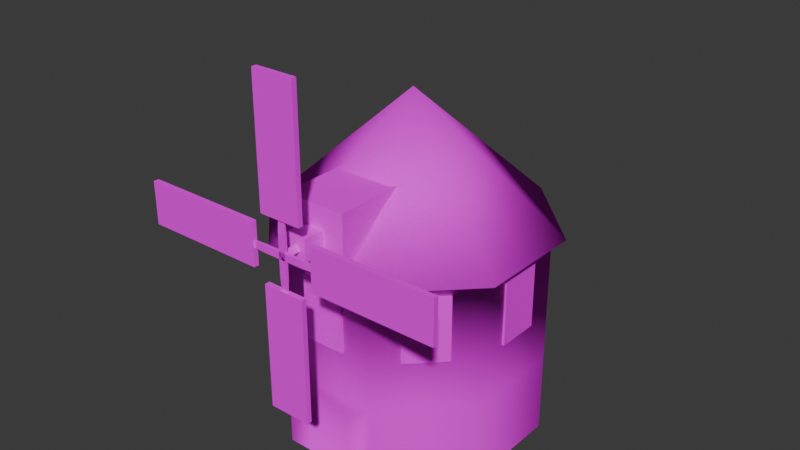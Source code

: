 # Source: Molino.blend  (saved by Blender 5.0.119; exported with 4.5.12 LTS)
import bpy
from mathutils import Matrix  # noqa: F401  (used for matrix-valued properties, if any)

bpy.ops.wm.read_factory_settings(use_empty=True)
scene = bpy.context.scene
scene.name = 'Scene'

# ---- collections
col_collection = bpy.data.collections.new('Collection'); scene.collection.children.link(col_collection)

# ---- images (referenced by path relative to the original .blend; pixels are not part of the script)
import os
ASSET_DIR = os.environ.get("B2B_ASSET_DIR", "")  # directory of the original .blend (textures are referenced by path, not embedded)
HERE = os.path.dirname(os.path.abspath(__file__))  # packed textures are extracted next to this script under _unpacked/

def load_image(name, relpath, width, height, colorspace="sRGB"):
    """Load a texture the original file referenced (path relative to the .blend, or extracted next to this script)."""
    p = next((c for c in (os.path.join(HERE, relpath), os.path.join(ASSET_DIR, relpath)) if relpath and os.path.exists(c)), "")
    if p:
        img = bpy.data.images.load(p, check_existing=True)
        img.name = name
    else:  # same state as the original file: an image datablock whose file is absent (Cycles renders it pink)
        img = bpy.data.images.new(name, width, height)
        img.source = "FILE"
        img.filepath = "//" + (relpath or name)
    img.colorspace_settings.name = colorspace
    return img
img_lord_of_the_maps_1x_png = load_image('lord-of-the-maps-1x.png', 'lord-of-the-maps-1x.png', 1024, 1024, 'sRGB')
img_aspas_png = load_image('Aspas.png', 'Aspas.png', 1024, 1024, 'sRGB')

# ---- materials (node trees are filled in below, after node groups)
mat_palette = bpy.data.materials.new('Palette')
mat_palette.alpha_threshold = 0.0
mat_palette.use_backface_culling_lightprobe_volume = False
mat_palette.roughness = 0.5
mat_palette.line_color = (0.0, 0.0, 0.0, 1.0)
mat_aspas = bpy.data.materials.new('Aspas')

# ---- material node trees
mat_palette.use_nodes = True; mat_palette.node_tree.nodes.clear()
_N = mat_palette.node_tree.nodes; _L = mat_palette.node_tree.links
n0 = _N.new('ShaderNodeOutputMaterial'); n0.name = 'Material Output'; n0.location = (200, 100)
n1 = _N.new('ShaderNodeBsdfPrincipled'); n1.name = 'Principled BSDF'; n1.location = (-200, 100)
n1.inputs[2].default_value = 1.0
n1.inputs[13].default_value = 0.0
n2 = _N.new('ShaderNodeTexImage'); n2.name = 'Image Texture'; n2.location = (-490, 80)
n2.image = img_lord_of_the_maps_1x_png
n2.interpolation = 'Closest'
_L.new(n1.outputs[0], n0.inputs[0])
_L.new(n2.outputs[0], n1.inputs[0])
n0.is_active_output = True
mat_aspas.use_nodes = True; mat_aspas.node_tree.nodes.clear()
_N = mat_aspas.node_tree.nodes; _L = mat_aspas.node_tree.links
n0 = _N.new('ShaderNodeBsdfPrincipled'); n0.name = 'Principled BSDF'; n0.location = (-200, 100)
n0.inputs[7].default_value = 1.0
n0.inputs[13].default_value = 0.0
n1 = _N.new('ShaderNodeOutputMaterial'); n1.name = 'Material Output'; n1.location = (200, 100)
n2 = _N.new('ShaderNodeTexImage'); n2.name = 'Image Texture'; n2.location = (-490, 80)
n2.image = img_aspas_png
_L.new(n0.outputs[0], n1.inputs[0])
_L.new(n2.outputs[0], n0.inputs[0])
n1.is_active_output = True

# ---- world
world_world = bpy.data.worlds.new('World'); scene.world = world_world
world_world.use_nodes = True; world_world.node_tree.nodes.clear()
_N = world_world.node_tree.nodes; _L = world_world.node_tree.links
n0 = _N.new('ShaderNodeOutputWorld'); n0.name = 'World Output'; n0.location = (200, 100)
n1 = _N.new('ShaderNodeBackground'); n1.name = 'Background'; n1.location = (-200, 100)
n1.inputs[0].default_value = (0.05088, 0.05088, 0.05088, 1.0)
_L.new(n1.outputs[0], n0.inputs[0])
n0.is_active_output = True
world_world.color = (0.05088, 0.05088, 0.05088)
world_world.sun_shadow_jitter_overblur = 0.0

# ---- meshes
me_circle = bpy.data.meshes.new('Circle')
me_circle.from_pydata([(4.592, 11.09, 0.0), (-4.592, 11.09, 0.0), (-11.09, 4.592, 0.0), (-11.09, -4.592, 0.0), (-4.592, -11.09, 0.0), (4.592, -11.09, 0.0), (11.09, -4.592, 0.0), (11.09, 4.592, 0.0), (4.592, 11.09, 19.18), (-4.592, 11.09, 19.18), (-11.09, 4.592, 19.18), (-11.09, -4.592, 19.18), (-4.592, -11.09, 19.18), (4.592, -11.09, 19.18), (11.09, -4.592, 19.18), (11.09, 4.592, 19.18), (5.051, 12.2, 19.18), (-5.051, 12.2, 19.18), (-12.2, 5.051, 19.18), (-12.2, -5.051, 19.18), (-5.051, -12.2, 19.18), (5.051, -12.2, 19.18), (12.2, -5.051, 19.18), (12.2, 5.051, 19.18), (4.592, 11.09, 7.5), (-11.09, -4.592, 7.5), (-11.09, 4.592, 7.5), (2.263, -11.09, 6.0), (-2.263, -11.09, 6.0), (0.0, 0.0, 31.18), (11.09, 4.592, 7.5), (11.09, -4.592, 7.5), (-4.592, 11.09, 7.5), (2.263, -11.09, 0.0), (4.592, -11.09, 7.5), (-2.263, -11.09, 0.0), (-4.592, -11.09, 7.5), (-1.0, -14.0, 21.18), (-1.0, -14.0, 23.18), (-1.0, -12.0, 21.18), (-1.0, -12.0, 23.18), (1.0, -14.0, 21.18), (1.0, -14.0, 23.18), (1.0, -12.0, 21.18), (1.0, -12.0, 23.18), (-3.0, -12.0, 25.18), (-3.0, -12.0, 19.18), (3.0, -12.0, 19.18), (3.0, -12.0, 25.18), (-3.0, -4.0, 25.18), (-3.0, -4.0, 19.18), (3.0, -4.0, 19.18), (3.0, -4.0, 25.18), (11.28, 2.0, 18.0), (11.28, 2.0, 12.0), (11.28, -2.0, 12.0), (11.28, -2.0, 18.0), (10.72, 2.0, 18.0), (10.72, -2.0, 18.0), (10.72, 2.0, 12.0), (10.72, -2.0, 12.0), (-11.38, -2.0, 12.0), (-11.38, 2.0, 12.0), (-11.38, -2.0, 18.0), (-11.38, 2.0, 18.0), (-10.83, -2.0, 18.0), (-10.83, -2.0, 12.0), (-10.83, 2.0, 12.0), (-10.83, 2.0, 18.0), (-2.051, 11.33, 18.0), (-2.051, 11.33, 12.0), (1.949, 11.33, 12.0), (1.949, 11.33, 18.0), (-2.051, 10.77, 18.0), (1.949, 10.77, 18.0), (-2.051, 10.77, 12.0), (1.949, 10.77, 12.0), (1.949, -11.33, 12.0), (-2.051, -11.33, 12.0), (1.949, -11.33, 18.0), (-2.051, -11.33, 18.0), (1.949, -10.77, 18.0), (1.949, -10.77, 12.0), (-2.051, -10.77, 12.0), (-2.051, -10.77, 18.0), (-9.475, 6.595, 18.0), (-9.475, 6.595, 12.0), (-6.646, 9.424, 12.0), (-6.646, 9.424, 18.0), (-9.084, 6.205, 18.0), (-6.255, 9.033, 18.0), (-9.084, 6.205, 12.0), (-6.255, 9.033, 12.0), (9.373, -6.595, 12.0), (6.544, -9.424, 12.0), (9.373, -6.595, 18.0), (6.544, -9.424, 18.0), (8.982, -6.205, 18.0), (8.982, -6.205, 12.0), (6.154, -9.033, 12.0), (6.154, -9.033, 18.0), (-6.646, -9.424, 18.0), (-6.646, -9.424, 12.0), (-9.475, -6.595, 12.0), (-9.475, -6.595, 18.0), (-6.255, -9.033, 18.0), (-9.084, -6.205, 18.0), (-6.255, -9.033, 12.0), (-9.084, -6.205, 12.0), (6.544, 9.424, 12.0), (9.373, 6.595, 12.0), (6.544, 9.424, 18.0), (9.373, 6.595, 18.0), (6.154, 9.033, 18.0), (6.154, 9.033, 12.0), (8.982, 6.205, 12.0), (8.982, 6.205, 18.0)], [], [(10, 26, 32, 9), (12, 36, 25, 11), (8, 15, 23, 16), (14, 13, 21, 22), (12, 11, 19, 20), (10, 9, 17, 18), (15, 14, 22, 23), (13, 12, 20, 21), (11, 10, 18, 19), (9, 8, 16, 17), (21, 20, 29), (19, 18, 29), (17, 16, 29), (16, 23, 29), (22, 21, 29), (20, 19, 29), (18, 17, 29), (23, 22, 29), (2, 1, 32, 26), (4, 3, 25, 36), (6, 5, 34, 31), (0, 7, 30, 24), (1, 0, 24, 32), (3, 2, 26, 25), (33, 35, 28, 27), (7, 6, 31, 30), (35, 33, 5, 4), (33, 27, 34, 5), (27, 28, 36, 34), (28, 35, 4, 36), (8, 24, 30, 15), (9, 32, 24, 8), (12, 13, 34, 36), (10, 11, 25, 26), (14, 15, 30, 31), (14, 31, 34, 13), (37, 38, 40, 39), (40, 44, 48, 45), (43, 44, 42, 41), (41, 42, 38, 37), (39, 43, 41, 37), (44, 40, 38, 42), (45, 48, 52, 49), (39, 40, 45, 46), (44, 43, 47, 48), (43, 39, 46, 47), (50, 49, 52, 51), (46, 45, 49, 50), (48, 47, 51, 52), (47, 46, 50, 51), (59, 57, 53, 54), (60, 58, 57, 59), (55, 54, 53, 56), (60, 59, 54, 55), (57, 58, 56, 53), (58, 60, 55, 56), (61, 63, 64, 62), (66, 67, 68, 65), (64, 63, 65, 68), (61, 62, 67, 66), (62, 64, 68, 67), (63, 61, 66, 65), (75, 73, 69, 70), (76, 74, 73, 75), (71, 70, 69, 72), (76, 75, 70, 71), (73, 74, 72, 69), (74, 76, 71, 72), (77, 79, 80, 78), (82, 83, 84, 81), (80, 79, 81, 84), (77, 78, 83, 82), (78, 80, 84, 83), (79, 77, 82, 81), (91, 89, 85, 86), (92, 90, 89, 91), (87, 86, 85, 88), (92, 91, 86, 87), (89, 90, 88, 85), (90, 92, 87, 88), (93, 95, 96, 94), (98, 99, 100, 97), (96, 95, 97, 100), (93, 94, 99, 98), (94, 96, 100, 99), (95, 93, 98, 97), (107, 105, 101, 102), (108, 106, 105, 107), (103, 102, 101, 104), (108, 107, 102, 103), (105, 106, 104, 101), (106, 108, 103, 104), (109, 111, 112, 110), (114, 115, 116, 113), (112, 111, 113, 116), (109, 110, 115, 114), (110, 112, 116, 115), (111, 109, 114, 113)])
me_circle.polygons.foreach_set('use_smooth', [1, 1, 1, 1, 1, 1, 1, 1, 1, 1, 1, 1, 1, 1, 1, 1, 1, 1, 1, 1, 1, 1, 1, 1, 1, 1, 1, 1, 1, 1, 1, 1, 1, 1, 1, 1, 0, 0, 0, 0, 0, 0, 0, 0, 0, 0, 0, 0, 0, 0, 0, 0, 0, 0, 0, 0, 0, 0, 0, 0, 0, 0, 0, 0, 0, 0, 0, 0, 0, 0, 0, 0, 0, 0, 0, 0, 0, 0, 0, 0, 0, 0, 0, 0, 0, 0, 0, 0, 0, 0, 0, 0, 0, 0, 0, 0, 0, 0])
_uv = me_circle.uv_layers.new(name='UVMap')
_uv.uv.foreach_set('vector', [0.06144, 0.4967, 0.06726, 0.337, 0.07916, 0.4353, 0.06166, 0.499, 0.0608, 0.4981, 0.03845, 0.427, 0.05033, 0.3356, 0.06109, 0.4963, 0.9158, 0.5626, 0.9158, 0.4126, 0.9181, 0.4197, 0.9181, 0.5541, 0.929, 0.3065, 0.9478, 0.3065, 0.9469, 0.3256, 0.9301, 0.325, 0.961, 0.4126, 0.961, 0.5626, 0.9586, 0.5555, 0.9587, 0.4211, 0.9478, 0.6687, 0.929, 0.6687, 0.9299, 0.6496, 0.9467, 0.6502, 0.9158, 0.4126, 0.929, 0.3065, 0.9301, 0.325, 0.9181, 0.4197, 0.9478, 0.3065, 0.961, 0.4126, 0.9587, 0.4211, 0.9469, 0.3256, 0.961, 0.5626, 0.9478, 0.6687, 0.9467, 0.6502, 0.9586, 0.5555, 0.929, 0.6687, 0.9158, 0.5626, 0.9181, 0.5541, 0.9299, 0.6496, 0.9469, 0.3256, 0.9587, 0.4211, 0.9384, 0.4876, 0.9586, 0.5555, 0.9467, 0.6502, 0.9384, 0.4876, 0.9299, 0.6496, 0.9181, 0.5541, 0.9384, 0.4876, 0.9181, 0.5541, 0.9181, 0.4197, 0.9384, 0.4876, 0.9301, 0.325, 0.9469, 0.3256, 0.9384, 0.4876, 0.9587, 0.4211, 0.9586, 0.5555, 0.9384, 0.4876, 0.9467, 0.6502, 0.9299, 0.6496, 0.9384, 0.4876, 0.9181, 0.4197, 0.9301, 0.325, 0.9384, 0.4876, 0.07488, 0.1666, 0.1, 0.3598, 0.07916, 0.4353, 0.06726, 0.337, 0.0203, 0.3847, 0.0406, 0.1804, 0.05033, 0.3356, 0.03845, 0.427, 0.04038, 0.8184, 0.02003, 0.6098, 0.03861, 0.5631, 0.04942, 0.6591, 0.1, 0.64, 0.07482, 0.8334, 0.06622, 0.6655, 0.07873, 0.5725, 0.1, 0.3598, 0.1, 0.64, 0.07873, 0.5725, 0.07916, 0.4353, 0.0406, 0.1804, 0.07488, 0.1666, 0.06726, 0.337, 0.05033, 0.3356, 0.9014, 0.2959, 0.9446, 0.2959, 0.9446, 0.7538, 0.9014, 0.7538, 0.07482, 0.8334, 0.04038, 0.8184, 0.04942, 0.6591, 0.06622, 0.6655, 0.02034, 0.4428, 0.02019, 0.5495, 0.02003, 0.6098, 0.0203, 0.3847, 0.02019, 0.5495, 0.0356, 0.5303, 0.03861, 0.5631, 0.02003, 0.6098, 0.0356, 0.5303, 0.03544, 0.4592, 0.03845, 0.427, 0.03861, 0.5631, 0.03544, 0.4592, 0.02034, 0.4428, 0.0203, 0.3847, 0.03845, 0.427, 0.06161, 0.5018, 0.07873, 0.5725, 0.06622, 0.6655, 0.06133, 0.5036, 0.06166, 0.499, 0.07916, 0.4353, 0.07873, 0.5725, 0.06161, 0.5018, 0.0608, 0.4981, 0.06075, 0.5009, 0.03861, 0.5631, 0.03845, 0.427, 0.06144, 0.4967, 0.06109, 0.4963, 0.05033, 0.3356, 0.06726, 0.337, 0.06097, 0.5032, 0.06133, 0.5036, 0.06622, 0.6655, 0.04942, 0.6591, 0.06097, 0.5032, 0.04942, 0.6591, 0.03861, 0.5631, 0.06075, 0.5009, 0.9292, 0.5707, 0.9292, 0.4542, 0.931, 0.4542, 0.931, 0.5707, 0.9328, 0.3377, 0.9328, 0.4542, 0.9328, 0.4542, 0.9328, 0.3377, 0.9328, 0.5707, 0.9328, 0.4542, 0.9346, 0.4542, 0.9346, 0.5707, 0.9346, 0.5707, 0.9346, 0.4542, 0.9364, 0.4542, 0.9364, 0.5707, 0.9328, 0.6872, 0.9328, 0.5707, 0.9346, 0.5707, 0.9346, 0.6872, 0.9328, 0.4542, 0.9328, 0.3377, 0.9346, 0.3377, 0.9346, 0.4542, 0.9328, 0.3377, 0.9328, 0.4542, 0.9328, 0.4542, 0.9328, 0.3377, 0.931, 0.5707, 0.931, 0.4542, 0.931, 0.4542, 0.931, 0.5707, 0.9328, 0.4542, 0.9328, 0.5707, 0.9328, 0.5707, 0.9328, 0.4542, 0.9328, 0.5707, 0.9328, 0.6872, 0.9328, 0.6872, 0.9328, 0.5707, 0.931, 0.5707, 0.931, 0.4542, 0.9328, 0.4542, 0.9328, 0.5707, 0.931, 0.5707, 0.931, 0.4542, 0.931, 0.4542, 0.931, 0.5707, 0.9328, 0.4542, 0.9328, 0.5707, 0.9328, 0.5707, 0.9328, 0.4542, 0.9328, 0.5707, 0.9328, 0.6872, 0.9328, 0.6872, 0.9328, 0.5707, 0.9246, 0.3564, 0.9303, 0.3564, 0.9303, 0.3564, 0.9246, 0.3564, 0.9246, 0.718, 0.9303, 0.718, 0.9303, 0.3564, 0.9246, 0.3564, 0.9246, 0.718, 0.9246, 0.3564, 0.9303, 0.3564, 0.9303, 0.718, 0.9246, 0.718, 0.9246, 0.3564, 0.9246, 0.3564, 0.9246, 0.718, 0.9303, 0.3564, 0.9303, 0.718, 0.9303, 0.718, 0.9303, 0.3564, 0.9303, 0.718, 0.9246, 0.718, 0.9246, 0.718, 0.9303, 0.718, 0.9303, 0.718, 0.9359, 0.718, 0.9359, 0.3564, 0.9303, 0.3564, 0.9303, 0.718, 0.9303, 0.3564, 0.9359, 0.3564, 0.9359, 0.718, 0.9359, 0.3564, 0.9359, 0.718, 0.9359, 0.718, 0.9359, 0.3564, 0.9303, 0.718, 0.9303, 0.3564, 0.9303, 0.3564, 0.9303, 0.718, 0.9303, 0.3564, 0.9359, 0.3564, 0.9359, 0.3564, 0.9303, 0.3564, 0.9359, 0.718, 0.9303, 0.718, 0.9303, 0.718, 0.9359, 0.718, 0.9246, 0.3564, 0.9303, 0.3564, 0.9303, 0.3564, 0.9246, 0.3564, 0.9246, 0.718, 0.9303, 0.718, 0.9303, 0.3564, 0.9246, 0.3564, 0.9246, 0.718, 0.9246, 0.3564, 0.9303, 0.3564, 0.9303, 0.718, 0.9246, 0.718, 0.9246, 0.3564, 0.9246, 0.3564, 0.9246, 0.718, 0.9303, 0.3564, 0.9303, 0.718, 0.9303, 0.718, 0.9303, 0.3564, 0.9303, 0.718, 0.9246, 0.718, 0.9246, 0.718, 0.9303, 0.718, 0.9303, 0.718, 0.9359, 0.718, 0.9359, 0.3564, 0.9303, 0.3564, 0.9303, 0.718, 0.9303, 0.3564, 0.9359, 0.3564, 0.9359, 0.718, 0.9359, 0.3564, 0.9359, 0.718, 0.9359, 0.718, 0.9359, 0.3564, 0.9303, 0.718, 0.9303, 0.3564, 0.9303, 0.3564, 0.9303, 0.718, 0.9303, 0.3564, 0.9359, 0.3564, 0.9359, 0.3564, 0.9303, 0.3564, 0.9359, 0.718, 0.9303, 0.718, 0.9303, 0.718, 0.9359, 0.718, 0.9246, 0.3564, 0.9303, 0.3564, 0.9303, 0.3564, 0.9246, 0.3564, 0.9246, 0.718, 0.9303, 0.718, 0.9303, 0.3564, 0.9246, 0.3564, 0.9246, 0.718, 0.9246, 0.3564, 0.9303, 0.3564, 0.9303, 0.718, 0.9246, 0.718, 0.9246, 0.3564, 0.9246, 0.3564, 0.9246, 0.718, 0.9303, 0.3564, 0.9303, 0.718, 0.9303, 0.718, 0.9303, 0.3564, 0.9303, 0.718, 0.9246, 0.718, 0.9246, 0.718, 0.9303, 0.718, 0.9303, 0.718, 0.9359, 0.718, 0.9359, 0.3564, 0.9303, 0.3564, 0.9303, 0.718, 0.9303, 0.3564, 0.9359, 0.3564, 0.9359, 0.718, 0.9359, 0.3564, 0.9359, 0.718, 0.9359, 0.718, 0.9359, 0.3564, 0.9303, 0.718, 0.9303, 0.3564, 0.9303, 0.3564, 0.9303, 0.718, 0.9303, 0.3564, 0.9359, 0.3564, 0.9359, 0.3564, 0.9303, 0.3564, 0.9359, 0.718, 0.9303, 0.718, 0.9303, 0.718, 0.9359, 0.718, 0.9246, 0.3564, 0.9303, 0.3564, 0.9303, 0.3564, 0.9246, 0.3564, 0.9246, 0.718, 0.9303, 0.718, 0.9303, 0.3564, 0.9246, 0.3564, 0.9246, 0.718, 0.9246, 0.3564, 0.9303, 0.3564, 0.9303, 0.718, 0.9246, 0.718, 0.9246, 0.3564, 0.9246, 0.3564, 0.9246, 0.718, 0.9303, 0.3564, 0.9303, 0.718, 0.9303, 0.718, 0.9303, 0.3564, 0.9303, 0.718, 0.9246, 0.718, 0.9246, 0.718, 0.9303, 0.718, 0.9303, 0.718, 0.9359, 0.718, 0.9359, 0.3564, 0.9303, 0.3564, 0.9303, 0.718, 0.9303, 0.3564, 0.9359, 0.3564, 0.9359, 0.718, 0.9359, 0.3564, 0.9359, 0.718, 0.9359, 0.718, 0.9359, 0.3564, 0.9303, 0.718, 0.9303, 0.3564, 0.9303, 0.3564, 0.9303, 0.718, 0.9303, 0.3564, 0.9359, 0.3564, 0.9359, 0.3564, 0.9303, 0.3564, 0.9359, 0.718, 0.9303, 0.718, 0.9303, 0.718, 0.9359, 0.718])
me_circle.materials.append(mat_palette)
me_circle.materials.append(mat_aspas)
me_circle.update()
me_cube = bpy.data.meshes.new('Cube')
me_cube.from_pydata([(0.5047, 0.5559, 5.0), (-0.5559, -0.5047, 5.0), (0.5047, -1.565, 5.0), (1.565, -0.5047, 5.0), (0.5047, 0.5559, 5.625), (-0.5559, -0.5047, 5.625), (0.5047, -1.565, 5.625), (1.565, -0.5047, 5.625), (2.626, -3.687, 5.0), (3.687, -2.626, 5.0), (2.626, -3.687, 5.625), (3.687, -2.626, 5.625), (4.394, -5.454, 5.221), (5.454, -4.394, 5.221), (4.394, -5.454, 5.404), (5.454, -4.394, 5.404), (1.742, -8.106, 4.766), (8.106, -1.742, 4.766), (1.742, -8.106, 5.859), (8.106, -1.742, 5.859), (20.3, -26.67, 4.766), (26.67, -20.3, 4.766), (20.3, -26.67, 5.859), (26.67, -20.3, 5.859), (-0.5048, 0.5559, 5.0), (0.5559, -0.5047, 5.0), (-0.5048, -1.565, 5.0), (-1.565, -0.5047, 5.0), (-0.5048, 0.5559, 5.625), (0.5559, -0.5047, 5.625), (-0.5048, -1.565, 5.625), (-1.565, -0.5047, 5.625), (-2.626, -3.687, 5.0), (-3.687, -2.626, 5.0), (-2.626, -3.687, 5.625), (-3.687, -2.626, 5.625), (-4.394, -5.454, 5.221), (-5.455, -4.394, 5.221), (-4.394, -5.454, 5.404), (-5.455, -4.394, 5.404), (-1.742, -8.106, 4.766), (-8.106, -1.742, 4.766), (-1.742, -8.106, 5.859), (-8.106, -1.742, 5.859), (-20.3, -26.67, 4.766), (-26.67, -20.3, 4.766), (-20.3, -26.67, 5.859), (-26.67, -20.3, 5.859), (0.5047, -0.5559, 5.0), (-0.5559, 0.5048, 5.0), (0.5047, 1.565, 5.0), (1.565, 0.5048, 5.0), (0.5047, -0.5559, 5.625), (-0.5559, 0.5048, 5.625), (0.5047, 1.565, 5.625), (1.565, 0.5048, 5.625), (2.626, 3.687, 5.0), (3.687, 2.626, 5.0), (2.626, 3.687, 5.625), (3.687, 2.626, 5.625), (4.394, 5.455, 5.221), (5.454, 4.394, 5.221), (4.394, 5.455, 5.404), (5.454, 4.394, 5.404), (1.742, 8.106, 4.766), (8.106, 1.742, 4.766), (1.742, 8.106, 5.859), (8.106, 1.742, 5.859), (20.3, 26.67, 4.766), (26.67, 20.3, 4.766), (20.3, 26.67, 5.859), (26.67, 20.3, 5.859), (-0.5048, -0.5559, 5.0), (0.5559, 0.5048, 5.0), (-0.5048, 1.565, 5.0), (-1.565, 0.5048, 5.0), (-0.5048, -0.5559, 5.625), (0.5559, 0.5048, 5.625), (-0.5048, 1.565, 5.625), (-1.565, 0.5048, 5.625), (-2.626, 3.687, 5.0), (-3.687, 2.626, 5.0), (-2.626, 3.687, 5.625), (-3.687, 2.626, 5.625), (-4.394, 5.455, 5.221), (-5.455, 4.394, 5.221), (-4.394, 5.455, 5.404), (-5.455, 4.394, 5.404), (-1.742, 8.106, 4.766), (-8.106, 1.742, 4.766), (-1.742, 8.106, 5.859), (-8.106, 1.742, 5.859), (-20.3, 26.67, 4.766), (-26.67, 20.3, 4.766), (-20.3, 26.67, 5.859), (-26.67, 20.3, 5.859), (-0.75, -0.75, 1.25), (-0.75, 0.75, 1.25), (0.75, -0.75, 1.25), (0.75, 0.75, 1.25), (-0.75, -0.75, 5.0), (-0.75, 0.75, 5.0), (0.75, 0.75, 5.0), (0.75, -0.75, 5.0)], [], [(1, 2, 6, 5), (7, 4, 5, 6), (0, 1, 5, 4), (3, 0, 4, 7), (2, 3, 9, 8), (10, 8, 12, 14), (6, 2, 8, 10), (3, 7, 11, 9), (7, 6, 10, 11), (14, 12, 16, 18), (8, 9, 13, 12), (9, 11, 15, 13), (11, 10, 14, 15), (17, 19, 23, 21), (12, 13, 17, 16), (13, 15, 19, 17), (15, 14, 18, 19), (20, 21, 23, 22), (19, 18, 22, 23), (18, 16, 20, 22), (16, 17, 21, 20), (25, 29, 30, 26), (31, 30, 29, 28), (24, 28, 29, 25), (27, 31, 28, 24), (26, 32, 33, 27), (34, 38, 36, 32), (30, 34, 32, 26), (27, 33, 35, 31), (31, 35, 34, 30), (38, 42, 40, 36), (32, 36, 37, 33), (33, 37, 39, 35), (35, 39, 38, 34), (41, 45, 47, 43), (36, 40, 41, 37), (37, 41, 43, 39), (39, 43, 42, 38), (44, 46, 47, 45), (43, 47, 46, 42), (42, 46, 44, 40), (40, 44, 45, 41), (49, 53, 54, 50), (55, 54, 53, 52), (48, 52, 53, 49), (51, 55, 52, 48), (50, 56, 57, 51), (58, 62, 60, 56), (54, 58, 56, 50), (51, 57, 59, 55), (55, 59, 58, 54), (62, 66, 64, 60), (56, 60, 61, 57), (57, 61, 63, 59), (59, 63, 62, 58), (65, 69, 71, 67), (60, 64, 65, 61), (61, 65, 67, 63), (63, 67, 66, 62), (68, 70, 71, 69), (67, 71, 70, 66), (66, 70, 68, 64), (64, 68, 69, 65), (73, 74, 78, 77), (79, 76, 77, 78), (72, 73, 77, 76), (75, 72, 76, 79), (74, 75, 81, 80), (82, 80, 84, 86), (78, 74, 80, 82), (75, 79, 83, 81), (79, 78, 82, 83), (86, 84, 88, 90), (80, 81, 85, 84), (81, 83, 87, 85), (83, 82, 86, 87), (89, 91, 95, 93), (84, 85, 89, 88), (85, 87, 91, 89), (87, 86, 90, 91), (92, 93, 95, 94), (91, 90, 94, 95), (90, 88, 92, 94), (88, 89, 93, 92), (99, 97, 101, 102), (103, 102, 101, 100), (98, 99, 102, 103), (96, 98, 103, 100), (97, 96, 100, 101)])
_uv = me_cube.uv_layers.new(name='UVMap')
_uv.uv.foreach_set('vector', [0.9463, 0.3722, 0.9424, 0.424, 0.9428, 0.4153, 0.9449, 0.3736, 0.9407, 0.4078, 0.9413, 0.3382, 0.9449, 0.3736, 0.9428, 0.4153, 0.9406, 0.3384, 0.9463, 0.3722, 0.9449, 0.3736, 0.9413, 0.3382, 0.9406, 0.4159, 0.9406, 0.3384, 0.9413, 0.3382, 0.9407, 0.4078, 0.9424, 0.424, 0.9406, 0.4159, 0.9423, 0.4845, 0.9416, 0.4853, 0.9425, 0.485, 0.9416, 0.4853, 0.9417, 0.5431, 0.9426, 0.5467, 0.9428, 0.4153, 0.9424, 0.424, 0.9416, 0.4853, 0.9425, 0.485, 0.9406, 0.4159, 0.9407, 0.4078, 0.9414, 0.4845, 0.9423, 0.4845, 0.9407, 0.4078, 0.9428, 0.4153, 0.9425, 0.485, 0.9414, 0.4845, 0.9426, 0.5467, 0.9417, 0.5431, 0.9414, 0.5696, 0.9435, 0.5696, 0.9416, 0.4853, 0.9423, 0.4845, 0.9425, 0.5445, 0.9417, 0.5431, 0.9423, 0.4845, 0.9414, 0.4845, 0.9417, 0.5451, 0.9425, 0.5445, 0.9414, 0.4845, 0.9425, 0.485, 0.9426, 0.5467, 0.9417, 0.5451, 0.9432, 0.5687, 0.9414, 0.5685, 0.9411, 0.7514, 0.9433, 0.749, 0.9417, 0.5431, 0.9425, 0.5445, 0.9432, 0.5687, 0.9414, 0.5696, 0.9425, 0.5445, 0.9417, 0.5451, 0.9414, 0.5685, 0.9432, 0.5687, 0.9417, 0.5451, 0.9426, 0.5467, 0.9435, 0.5696, 0.9414, 0.5685, 0.9412, 0.7602, 0.9433, 0.749, 0.9411, 0.7514, 0.9434, 0.7735, 0.9414, 0.5685, 0.9435, 0.5696, 0.9434, 0.7735, 0.9411, 0.7514, 0.9435, 0.5696, 0.9414, 0.5696, 0.9412, 0.7602, 0.9434, 0.7735, 0.9414, 0.5696, 0.9432, 0.5687, 0.9433, 0.749, 0.9412, 0.7602, 0.9272, 0.7257, 0.9252, 0.7217, 0.9224, 0.6778, 0.922, 0.668, 0.92, 0.6854, 0.9224, 0.6778, 0.9252, 0.7217, 0.9208, 0.7523, 0.9197, 0.7858, 0.9208, 0.7523, 0.9252, 0.7217, 0.9272, 0.7257, 0.9196, 0.6787, 0.92, 0.6854, 0.9208, 0.7523, 0.9197, 0.7858, 0.922, 0.668, 0.9216, 0.6119, 0.9222, 0.6133, 0.9196, 0.6787, 0.9224, 0.6124, 0.9229, 0.5541, 0.922, 0.5567, 0.9216, 0.6119, 0.9224, 0.6778, 0.9224, 0.6124, 0.9216, 0.6119, 0.922, 0.668, 0.9196, 0.6787, 0.9222, 0.6133, 0.9214, 0.6126, 0.92, 0.6854, 0.92, 0.6854, 0.9214, 0.6126, 0.9224, 0.6124, 0.9224, 0.6778, 0.9229, 0.5541, 0.9238, 0.5333, 0.9218, 0.5303, 0.922, 0.5567, 0.9216, 0.6119, 0.922, 0.5567, 0.9228, 0.5553, 0.9222, 0.6133, 0.9222, 0.6133, 0.9228, 0.5553, 0.922, 0.5559, 0.9214, 0.6126, 0.9214, 0.6126, 0.922, 0.5559, 0.9229, 0.5541, 0.9224, 0.6124, 0.9237, 0.5342, 0.9272, 0.3617, 0.9251, 0.3615, 0.922, 0.5315, 0.922, 0.5567, 0.9218, 0.5303, 0.9237, 0.5342, 0.9228, 0.5553, 0.9228, 0.5553, 0.9237, 0.5342, 0.922, 0.5315, 0.922, 0.5559, 0.922, 0.5559, 0.922, 0.5315, 0.9238, 0.5333, 0.9229, 0.5541, 0.9254, 0.3382, 0.9272, 0.3532, 0.9251, 0.3615, 0.9272, 0.3617, 0.922, 0.5315, 0.9251, 0.3615, 0.9272, 0.3532, 0.9238, 0.5333, 0.9238, 0.5333, 0.9272, 0.3532, 0.9254, 0.3382, 0.9218, 0.5303, 0.9218, 0.5303, 0.9254, 0.3382, 0.9272, 0.3617, 0.9237, 0.5342, 0.9272, 0.3972, 0.9292, 0.4013, 0.9319, 0.4453, 0.9323, 0.4552, 0.9343, 0.4381, 0.9319, 0.4453, 0.9292, 0.4013, 0.9337, 0.3715, 0.9348, 0.3382, 0.9337, 0.3715, 0.9292, 0.4013, 0.9272, 0.3972, 0.9348, 0.4448, 0.9343, 0.4381, 0.9337, 0.3715, 0.9348, 0.3382, 0.9323, 0.4552, 0.9326, 0.5111, 0.932, 0.5096, 0.9348, 0.4448, 0.9318, 0.5104, 0.9313, 0.5684, 0.9321, 0.5658, 0.9326, 0.5111, 0.9319, 0.4453, 0.9318, 0.5104, 0.9326, 0.5111, 0.9323, 0.4552, 0.9348, 0.4448, 0.932, 0.5096, 0.9329, 0.5103, 0.9343, 0.4381, 0.9343, 0.4381, 0.9329, 0.5103, 0.9318, 0.5104, 0.9319, 0.4453, 0.9313, 0.5684, 0.9302, 0.5898, 0.9322, 0.591, 0.9321, 0.5658, 0.9326, 0.5111, 0.9321, 0.5658, 0.9313, 0.5673, 0.932, 0.5096, 0.932, 0.5096, 0.9313, 0.5673, 0.9321, 0.5667, 0.9329, 0.5103, 0.9329, 0.5103, 0.9321, 0.5667, 0.9313, 0.5684, 0.9318, 0.5104, 0.9304, 0.5888, 0.9287, 0.7596, 0.9308, 0.7632, 0.9322, 0.5903, 0.9321, 0.5658, 0.9322, 0.591, 0.9304, 0.5888, 0.9313, 0.5673, 0.9313, 0.5673, 0.9304, 0.5888, 0.9322, 0.5903, 0.9321, 0.5667, 0.9321, 0.5667, 0.9322, 0.5903, 0.9302, 0.5898, 0.9313, 0.5684, 0.9306, 0.7714, 0.9284, 0.7827, 0.9308, 0.7632, 0.9287, 0.7596, 0.9322, 0.5903, 0.9308, 0.7632, 0.9284, 0.7827, 0.9302, 0.5898, 0.9302, 0.5898, 0.9284, 0.7827, 0.9306, 0.7714, 0.9322, 0.591, 0.9322, 0.591, 0.9306, 0.7714, 0.9287, 0.7596, 0.9304, 0.5888, 0.9348, 0.7422, 0.9388, 0.6901, 0.9384, 0.6989, 0.9362, 0.7409, 0.9405, 0.7064, 0.9399, 0.7764, 0.9362, 0.7409, 0.9384, 0.6989, 0.9406, 0.7763, 0.9348, 0.7422, 0.9362, 0.7409, 0.9399, 0.7764, 0.9406, 0.6983, 0.9406, 0.7763, 0.9399, 0.7764, 0.9405, 0.7064, 0.9388, 0.6901, 0.9406, 0.6983, 0.9388, 0.6292, 0.9395, 0.6285, 0.9387, 0.6287, 0.9395, 0.6285, 0.9394, 0.5702, 0.9386, 0.5667, 0.9384, 0.6989, 0.9388, 0.6901, 0.9395, 0.6285, 0.9387, 0.6287, 0.9406, 0.6983, 0.9405, 0.7064, 0.9398, 0.6292, 0.9388, 0.6292, 0.9405, 0.7064, 0.9384, 0.6989, 0.9387, 0.6287, 0.9398, 0.6292, 0.9386, 0.5667, 0.9394, 0.5702, 0.94, 0.5424, 0.9378, 0.5445, 0.9395, 0.6285, 0.9388, 0.6292, 0.9387, 0.5688, 0.9394, 0.5702, 0.9388, 0.6292, 0.9398, 0.6292, 0.9395, 0.5682, 0.9387, 0.5688, 0.9398, 0.6292, 0.9387, 0.6287, 0.9386, 0.5667, 0.9395, 0.5682, 0.9379, 0.5453, 0.9397, 0.5439, 0.9379, 0.3629, 0.9356, 0.362, 0.9394, 0.5702, 0.9387, 0.5688, 0.9379, 0.5453, 0.94, 0.5424, 0.9387, 0.5688, 0.9395, 0.5682, 0.9397, 0.5439, 0.9379, 0.5453, 0.9395, 0.5682, 0.9386, 0.5667, 0.9378, 0.5445, 0.9397, 0.5439, 0.9378, 0.3382, 0.9356, 0.362, 0.9379, 0.3629, 0.9357, 0.3531, 0.9397, 0.5439, 0.9378, 0.5445, 0.9357, 0.3531, 0.9379, 0.3629, 0.9378, 0.5445, 0.94, 0.5424, 0.9378, 0.3382, 0.9357, 0.3531, 0.94, 0.5424, 0.9379, 0.5453, 0.9356, 0.362, 0.9378, 0.3382, 0.9464, 0.3382, 0.9501, 0.3383, 0.9482, 0.3528, 0.9482, 0.3531, 0.9482, 0.3534, 0.9482, 0.3531, 0.9482, 0.3528, 0.9483, 0.3531, 0.9464, 0.3679, 0.9464, 0.3382, 0.9482, 0.3531, 0.9482, 0.3534, 0.9501, 0.3679, 0.9464, 0.3679, 0.9482, 0.3534, 0.9483, 0.3531, 0.9501, 0.3383, 0.9501, 0.3679, 0.9483, 0.3531, 0.9482, 0.3528])
me_cube.materials.append(mat_palette)
me_cube.update()

# ---- objects
ob_molino_col = bpy.data.objects.new('Molino-col', me_circle)
ob_elices_col = bpy.data.objects.new('Elices-col', me_cube)

# ---- transforms, parenting, visibility, modifiers, constraints
ob_molino_col.location = (0.0, 0.0, 0.0)
ob_elices_col.location = (6.661e-16, -13.0, 22.0)
ob_elices_col.rotation_euler = (1.571, 0.7854, 1.344e-07)
ob_elices_col.scale = (0.4368, 0.4368, 0.4368)

# ---- collection membership
col_collection.objects.link(ob_molino_col)
col_collection.objects.link(ob_elices_col)

# ---- scene / render settings (as saved in the file)
scene.frame_start = 1; scene.frame_end = 24; scene.frame_set(1)
scene.render.engine = 'BLENDER_EEVEE_NEXT'
scene.render.bake_bias = 0.0
scene.render.bake_samples = 0
scene.cycles.sampling_pattern = 'TABULATED_SOBOL'
scene.eevee.use_volume_custom_range = False
bpy.context.view_layer.update()

# ---- added for rendering (the .blend has no active camera and no usable light): camera, sun
cam_auto = bpy.data.cameras.new('AutoCamera')
cam_auto.lens = 50.0
cam_auto.sensor_width = 36.0
cam_auto.clip_end = 1000.0
ob_auto_camera = bpy.data.objects.new('AutoCamera', cam_auto)
scene.collection.objects.link(ob_auto_camera)
ob_auto_camera.location = (53.4392, -65.809, 61.9881)
ob_auto_camera.rotation_euler = (1.09748, -7.21219e-08, 0.694738)
scene.camera = ob_auto_camera
light_auto_sun = bpy.data.lights.new('AutoSun', 'SUN')
light_auto_sun.energy = 3.0
light_auto_sun.angle = 0.0523599
ob_auto_sun = bpy.data.objects.new('AutoSun', light_auto_sun)
scene.collection.objects.link(ob_auto_sun)
ob_auto_sun.rotation_euler = (0.872665, 0.174533, 0.523599)
bpy.context.view_layer.update()
